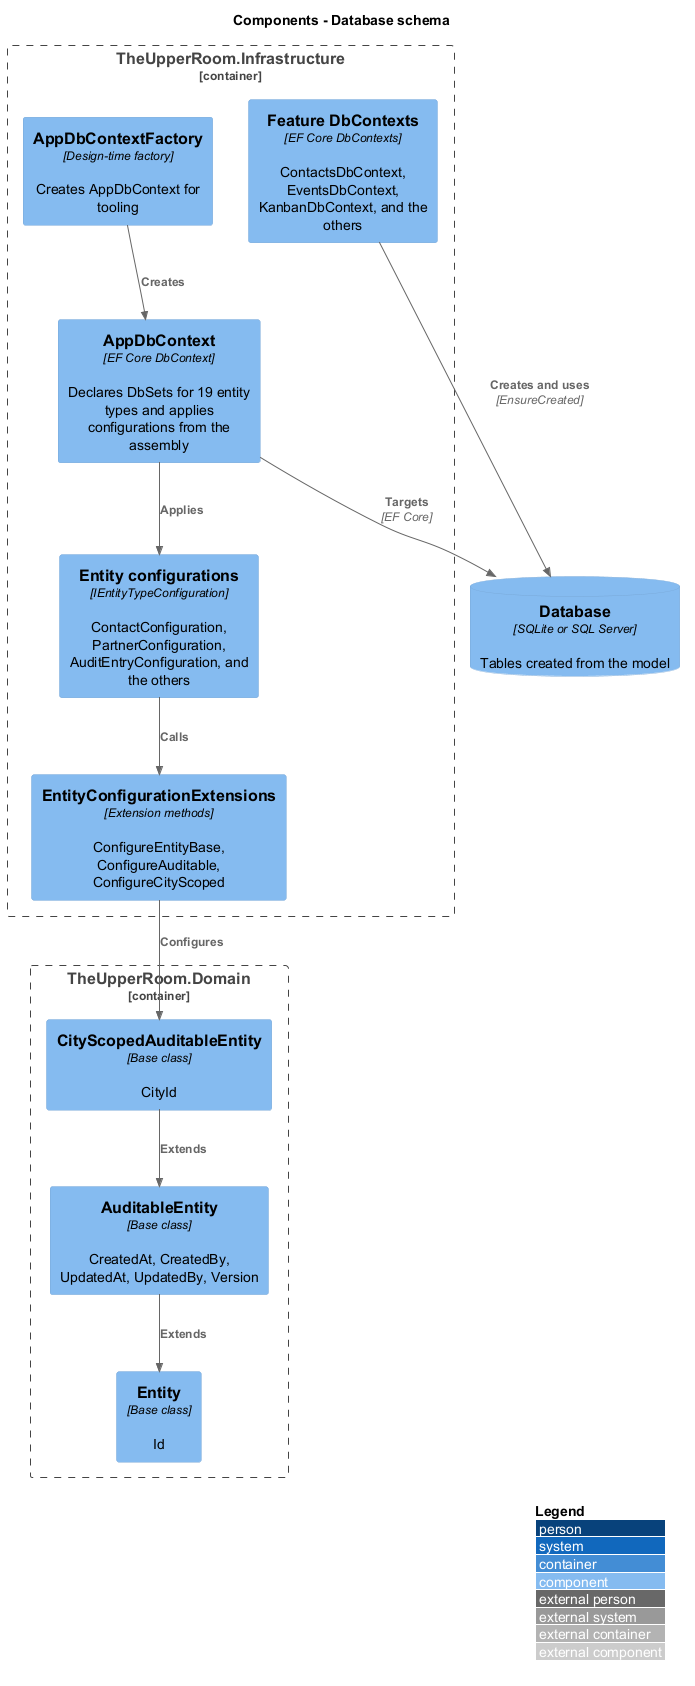

The diagram above was rendered by PlantUML. Its source (embedded in the PNG):
@startuml
!include <C4/C4_Component>
LAYOUT_WITH_LEGEND()
title Components - Database schema
Container_Boundary(infra, "TheUpperRoom.Infrastructure") {
  Component(appctx, "AppDbContext", "EF Core DbContext", "Declares DbSets for 19 entity types and applies configurations from the assembly")
  Component(cfgext, "EntityConfigurationExtensions", "Extension methods", "ConfigureEntityBase, ConfigureAuditable, ConfigureCityScoped")
  Component(cfgs, "Entity configurations", "IEntityTypeConfiguration", "ContactConfiguration, PartnerConfiguration, AuditEntryConfiguration, and the others")
  Component(featctx, "Feature DbContexts", "EF Core DbContexts", "ContactsDbContext, EventsDbContext, KanbanDbContext, and the others")
  Component(factory, "AppDbContextFactory", "Design-time factory", "Creates AppDbContext for tooling")
}
Container_Boundary(domain, "TheUpperRoom.Domain") {
  Component(entity, "Entity", "Base class", "Id")
  Component(aud, "AuditableEntity", "Base class", "CreatedAt, CreatedBy, UpdatedAt, UpdatedBy, Version")
  Component(city, "CityScopedAuditableEntity", "Base class", "CityId")
}
ComponentDb(db, "Database", "SQLite or SQL Server", "Tables created from the model")
Rel(appctx, cfgs, "Applies")
Rel(cfgs, cfgext, "Calls")
Rel(cfgext, city, "Configures")
Rel(city, aud, "Extends")
Rel(aud, entity, "Extends")
Rel(featctx, db, "Creates and uses", "EnsureCreated")
Rel(appctx, db, "Targets", "EF Core")
Rel(factory, appctx, "Creates")
@enduml